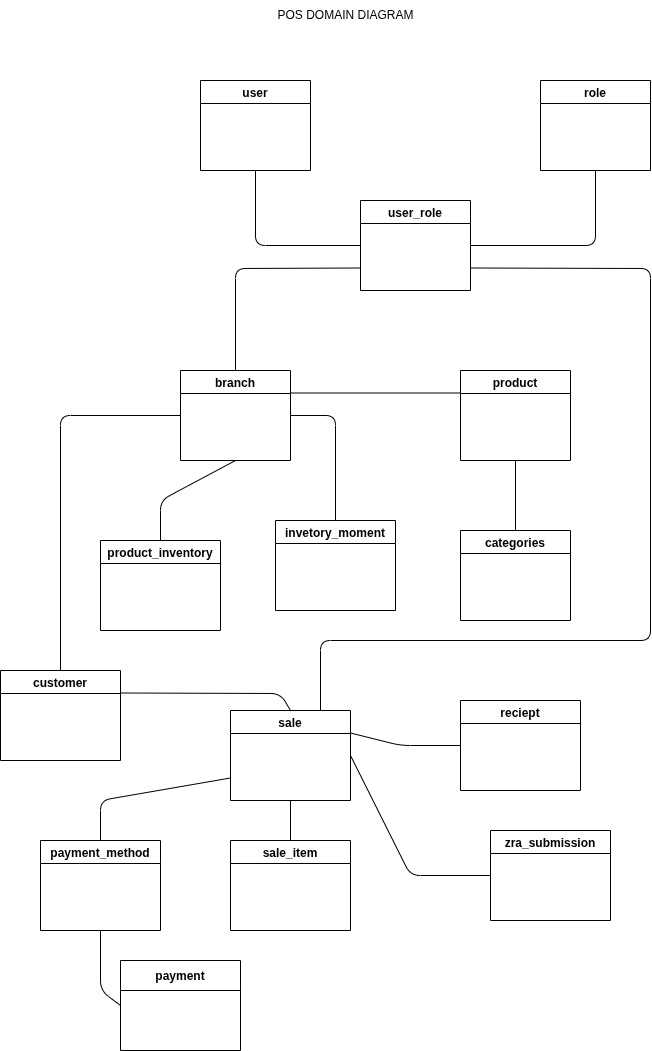

The diagram above was exported from draw.io. Its source (the exported page's mxGraphModel, read from the mxfile embedded in the PNG):
<mxGraphModel dx="1067" dy="615" grid="1" gridSize="10" guides="1" tooltips="1" connect="1" arrows="1" fold="1" page="1" pageScale="1" pageWidth="827" pageHeight="1169" background="#ffffff" math="0" shadow="1">
  <root>
    <mxCell id="0" />
    <mxCell id="1" parent="0" />
    <mxCell id="2" value="user" style="swimlane;startSize=23;fillColor=none;" vertex="1" parent="1">
      <mxGeometry x="280" y="110" width="110" height="90" as="geometry" />
    </mxCell>
    <mxCell id="3" value="user_role" style="swimlane;fillColor=none;" vertex="1" parent="1">
      <mxGeometry x="440" y="230" width="110" height="90" as="geometry" />
    </mxCell>
    <mxCell id="4" value="role" style="swimlane;fillColor=none;" vertex="1" parent="1">
      <mxGeometry x="620" y="110" width="110" height="90" as="geometry" />
    </mxCell>
    <mxCell id="5" value="branch" style="swimlane;fillColor=none;" vertex="1" parent="1">
      <mxGeometry x="260" y="400" width="110" height="90" as="geometry" />
    </mxCell>
    <mxCell id="6" value="product" style="swimlane;fillColor=none;" vertex="1" parent="1">
      <mxGeometry x="540" y="400" width="110" height="90" as="geometry" />
    </mxCell>
    <mxCell id="7" value="categories" style="swimlane;fillColor=none;" vertex="1" parent="1">
      <mxGeometry x="540" y="560" width="110" height="90" as="geometry" />
    </mxCell>
    <mxCell id="8" value="product_inventory" style="swimlane;fillColor=none;" vertex="1" parent="1">
      <mxGeometry x="180" y="570" width="120" height="90" as="geometry" />
    </mxCell>
    <mxCell id="9" value="customer" style="swimlane;fillColor=none;" vertex="1" parent="1">
      <mxGeometry x="80" y="700" width="120" height="90" as="geometry" />
    </mxCell>
    <mxCell id="10" value="sale" style="swimlane;fillColor=none;" vertex="1" parent="1">
      <mxGeometry x="310" y="740" width="120" height="90" as="geometry" />
    </mxCell>
    <mxCell id="11" value="invetory_moment" style="swimlane;startSize=23;fillColor=none;" vertex="1" parent="1">
      <mxGeometry x="355" y="550" width="120" height="90" as="geometry" />
    </mxCell>
    <mxCell id="12" value="sale_item" style="swimlane;fillColor=none;" vertex="1" parent="1">
      <mxGeometry x="310" y="870" width="120" height="90" as="geometry" />
    </mxCell>
    <mxCell id="13" value="payment_method" style="swimlane;fillColor=none;" vertex="1" parent="1">
      <mxGeometry x="120" y="870" width="120" height="90" as="geometry" />
    </mxCell>
    <mxCell id="14" value="payment" style="swimlane;startSize=30;fillColor=none;" vertex="1" parent="1">
      <mxGeometry x="200" y="990" width="120" height="90" as="geometry" />
    </mxCell>
    <mxCell id="15" value="reciept" style="swimlane;fillColor=none;" vertex="1" parent="1">
      <mxGeometry x="540" y="730" width="120" height="90" as="geometry" />
    </mxCell>
    <mxCell id="16" value="zra_submission" style="swimlane;fillColor=none;" vertex="1" parent="1">
      <mxGeometry x="570" y="860" width="120" height="90" as="geometry" />
    </mxCell>
    <mxCell id="17" value="" style="endArrow=none;html=1;entryX=0.5;entryY=1;entryDx=0;entryDy=0;exitX=0;exitY=0.5;exitDx=0;exitDy=0;fillColor=none;" edge="1" parent="1" source="3" target="2">
      <mxGeometry width="50" height="50" relative="1" as="geometry">
        <mxPoint x="440" y="300" as="sourcePoint" />
        <mxPoint x="410" y="380" as="targetPoint" />
        <Array as="points">
          <mxPoint x="335" y="275" />
        </Array>
      </mxGeometry>
    </mxCell>
    <mxCell id="18" value="" style="endArrow=none;html=1;entryX=0.5;entryY=1;entryDx=0;entryDy=0;exitX=1;exitY=0.5;exitDx=0;exitDy=0;fillColor=none;" edge="1" parent="1" source="3" target="4">
      <mxGeometry width="50" height="50" relative="1" as="geometry">
        <mxPoint x="360" y="430" as="sourcePoint" />
        <mxPoint x="410" y="380" as="targetPoint" />
        <Array as="points">
          <mxPoint x="675" y="275" />
        </Array>
      </mxGeometry>
    </mxCell>
    <mxCell id="19" value="" style="endArrow=none;html=1;entryX=0;entryY=0.75;entryDx=0;entryDy=0;exitX=0.5;exitY=0;exitDx=0;exitDy=0;fillColor=none;" edge="1" parent="1" source="5" target="3">
      <mxGeometry width="50" height="50" relative="1" as="geometry">
        <mxPoint x="370" y="660" as="sourcePoint" />
        <mxPoint x="420" y="610" as="targetPoint" />
        <Array as="points">
          <mxPoint x="315" y="298" />
        </Array>
      </mxGeometry>
    </mxCell>
    <mxCell id="20" value="" style="endArrow=none;html=1;entryX=1;entryY=0.5;entryDx=0;entryDy=0;exitX=0.5;exitY=0;exitDx=0;exitDy=0;fillColor=none;" edge="1" parent="1" source="11" target="5">
      <mxGeometry width="50" height="50" relative="1" as="geometry">
        <mxPoint x="370" y="660" as="sourcePoint" />
        <mxPoint x="420" y="610" as="targetPoint" />
        <Array as="points">
          <mxPoint x="415" y="445" />
        </Array>
      </mxGeometry>
    </mxCell>
    <mxCell id="21" value="" style="endArrow=none;html=1;entryX=0.5;entryY=1;entryDx=0;entryDy=0;exitX=0.5;exitY=0;exitDx=0;exitDy=0;fillColor=none;" edge="1" parent="1" source="8" target="5">
      <mxGeometry width="50" height="50" relative="1" as="geometry">
        <mxPoint x="370" y="660" as="sourcePoint" />
        <mxPoint x="420" y="610" as="targetPoint" />
        <Array as="points">
          <mxPoint x="240" y="530" />
        </Array>
      </mxGeometry>
    </mxCell>
    <mxCell id="22" value="" style="endArrow=none;html=1;entryX=0;entryY=0.5;entryDx=0;entryDy=0;exitX=0.5;exitY=0;exitDx=0;exitDy=0;fillColor=none;" edge="1" parent="1" source="9" target="5">
      <mxGeometry width="50" height="50" relative="1" as="geometry">
        <mxPoint x="370" y="660" as="sourcePoint" />
        <mxPoint x="420" y="610" as="targetPoint" />
        <Array as="points">
          <mxPoint x="140" y="445" />
        </Array>
      </mxGeometry>
    </mxCell>
    <mxCell id="23" value="" style="endArrow=none;html=1;entryX=1;entryY=0.25;entryDx=0;entryDy=0;exitX=0;exitY=0.25;exitDx=0;exitDy=0;fillColor=none;" edge="1" parent="1" source="6" target="5">
      <mxGeometry width="50" height="50" relative="1" as="geometry">
        <mxPoint x="370" y="660" as="sourcePoint" />
        <mxPoint x="420" y="610" as="targetPoint" />
      </mxGeometry>
    </mxCell>
    <mxCell id="24" value="" style="endArrow=none;html=1;entryX=0.5;entryY=1;entryDx=0;entryDy=0;exitX=0.5;exitY=0;exitDx=0;exitDy=0;fillColor=none;" edge="1" parent="1" source="7" target="6">
      <mxGeometry width="50" height="50" relative="1" as="geometry">
        <mxPoint x="340" y="660" as="sourcePoint" />
        <mxPoint x="390" y="610" as="targetPoint" />
      </mxGeometry>
    </mxCell>
    <mxCell id="25" value="" style="endArrow=none;html=1;exitX=1;exitY=0.25;exitDx=0;exitDy=0;entryX=0.5;entryY=0;entryDx=0;entryDy=0;fillColor=none;" edge="1" parent="1" source="9" target="10">
      <mxGeometry width="50" height="50" relative="1" as="geometry">
        <mxPoint x="370" y="660" as="sourcePoint" />
        <mxPoint x="420" y="610" as="targetPoint" />
        <Array as="points">
          <mxPoint x="360" y="723" />
        </Array>
      </mxGeometry>
    </mxCell>
    <mxCell id="26" value="" style="endArrow=none;html=1;exitX=0.5;exitY=0;exitDx=0;exitDy=0;entryX=0.5;entryY=1;entryDx=0;entryDy=0;fillColor=none;" edge="1" parent="1" source="12" target="10">
      <mxGeometry width="50" height="50" relative="1" as="geometry">
        <mxPoint x="370" y="830" as="sourcePoint" />
        <mxPoint x="420" y="780" as="targetPoint" />
      </mxGeometry>
    </mxCell>
    <mxCell id="28" value="" style="endArrow=none;html=1;entryX=0;entryY=0.75;entryDx=0;entryDy=0;exitX=0.5;exitY=0;exitDx=0;exitDy=0;fillColor=none;" edge="1" parent="1" source="13" target="10">
      <mxGeometry width="50" height="50" relative="1" as="geometry">
        <mxPoint x="370" y="830" as="sourcePoint" />
        <mxPoint x="420" y="780" as="targetPoint" />
        <Array as="points">
          <mxPoint x="180" y="830" />
        </Array>
      </mxGeometry>
    </mxCell>
    <mxCell id="29" value="" style="endArrow=none;html=1;entryX=0.5;entryY=1;entryDx=0;entryDy=0;exitX=0;exitY=0.5;exitDx=0;exitDy=0;fillColor=none;" edge="1" parent="1" source="14" target="13">
      <mxGeometry width="50" height="50" relative="1" as="geometry">
        <mxPoint x="90" y="1050" as="sourcePoint" />
        <mxPoint x="140" y="1000" as="targetPoint" />
        <Array as="points">
          <mxPoint x="180" y="1020" />
        </Array>
      </mxGeometry>
    </mxCell>
    <mxCell id="30" value="" style="endArrow=none;html=1;exitX=0;exitY=0.5;exitDx=0;exitDy=0;entryX=1;entryY=0.25;entryDx=0;entryDy=0;fillColor=none;" edge="1" parent="1" source="15" target="10">
      <mxGeometry width="50" height="50" relative="1" as="geometry">
        <mxPoint x="370" y="830" as="sourcePoint" />
        <mxPoint x="420" y="780" as="targetPoint" />
        <Array as="points">
          <mxPoint x="480" y="775" />
        </Array>
      </mxGeometry>
    </mxCell>
    <mxCell id="31" value="" style="endArrow=none;html=1;entryX=0;entryY=0.5;entryDx=0;entryDy=0;exitX=1;exitY=0.5;exitDx=0;exitDy=0;fillColor=none;" edge="1" parent="1" source="10" target="16">
      <mxGeometry width="50" height="50" relative="1" as="geometry">
        <mxPoint x="370" y="830" as="sourcePoint" />
        <mxPoint x="420" y="780" as="targetPoint" />
        <Array as="points">
          <mxPoint x="490" y="905" />
        </Array>
      </mxGeometry>
    </mxCell>
    <mxCell id="32" value="" style="endArrow=none;html=1;entryX=1;entryY=0.75;entryDx=0;entryDy=0;exitX=0.75;exitY=0;exitDx=0;exitDy=0;fillColor=none;" edge="1" parent="1" source="10" target="3">
      <mxGeometry width="50" height="50" relative="1" as="geometry">
        <mxPoint x="370" y="490" as="sourcePoint" />
        <mxPoint x="420" y="440" as="targetPoint" />
        <Array as="points">
          <mxPoint x="400" y="670" />
          <mxPoint x="730" y="670" />
          <mxPoint x="730" y="298" />
        </Array>
      </mxGeometry>
    </mxCell>
    <mxCell id="33" value="POS DOMAIN DIAGRAM" style="text;html=1;align=center;verticalAlign=middle;whiteSpace=wrap;rounded=0;fillColor=none;" vertex="1" parent="1">
      <mxGeometry x="328" y="30" width="195" height="30" as="geometry" />
    </mxCell>
  </root>
</mxGraphModel>